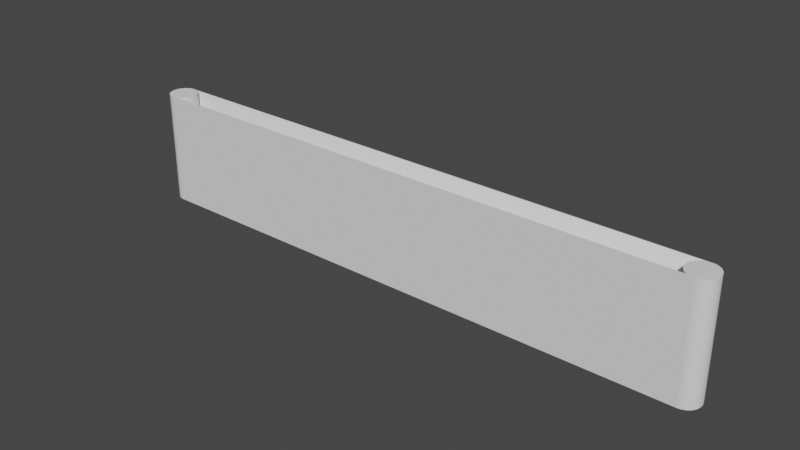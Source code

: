 # Source: blender_belt.blend  (saved by Blender 3.3.6; exported with 4.5.12 LTS)
import bpy
from mathutils import Matrix  # noqa: F401  (used for matrix-valued properties, if any)

bpy.ops.wm.read_factory_settings(use_empty=True)
scene = bpy.context.scene
scene.name = 'Scene'

# ---- collections
col_collection = bpy.data.collections.new('Collection'); scene.collection.children.link(col_collection)

# ---- world
world_world = bpy.data.worlds.new('World'); scene.world = world_world
world_world.use_nodes = True; world_world.node_tree.nodes.clear()
_N = world_world.node_tree.nodes; _L = world_world.node_tree.links
n0 = _N.new('ShaderNodeOutputWorld'); n0.name = 'World Output'; n0.location = (300, 300)
n1 = _N.new('ShaderNodeBackground'); n1.name = 'Background'; n1.location = (10, 300)
n1.inputs[0].default_value = (0.05088, 0.05088, 0.05088, 1.0)
_L.new(n1.outputs[0], n0.inputs[0])
n0.is_active_output = True
world_world.color = (0.05088, 0.05088, 0.05088)
world_world.use_sun_shadow = False
world_world.sun_shadow_jitter_overblur = 0.0

# ---- meshes
me_cylinder = bpy.data.meshes.new('Cylinder')
me_cylinder.from_pydata([(0.0, 1.0, -1.0), (0.0, 1.0, 1.0), (0.1951, 0.9808, -1.0), (0.1951, 0.9808, 1.0), (0.3827, 0.9239, -1.0), (0.3827, 0.9239, 1.0), (0.5556, 0.8315, -1.0), (0.5556, 0.8315, 1.0), (0.7071, 0.7071, -1.0), (0.7071, 0.7071, 1.0), (0.8315, 0.5556, -1.0), (0.8315, 0.5556, 1.0), (0.9239, 0.3827, -1.0), (0.9239, 0.3827, 1.0), (0.9808, 0.1951, -1.0), (0.9808, 0.1951, 1.0), (1.0, 0.0, -1.0), (1.0, 0.0, 1.0), (0.9808, -0.1951, -1.0), (0.9808, -0.1951, 1.0), (0.9239, -0.3827, -1.0), (0.9239, -0.3827, 1.0), (0.8315, -0.5556, -1.0), (0.8315, -0.5556, 1.0), (0.7071, -0.7071, -1.0), (0.7071, -0.7071, 1.0), (0.5556, -0.8315, -1.0), (0.5556, -0.8315, 1.0), (0.3827, -0.9239, -1.0), (0.3827, -0.9239, 1.0), (0.1951, -0.9808, -1.0), (0.1951, -0.9808, 1.0), (0.0, -1.0, -1.0), (0.0, -1.0, 1.0), (-0.1951, -0.9808, -1.0), (-0.1951, -0.9808, 1.0), (-0.3827, -0.9239, -1.0), (-0.3827, -0.9239, 1.0), (-0.5556, -0.8315, -1.0), (-0.5556, -0.8315, 1.0), (-0.7071, -0.7071, -1.0), (-0.7071, -0.7071, 1.0), (-0.8315, -0.5556, -1.0), (-0.8315, -0.5556, 1.0), (-0.9239, -0.3827, -1.0), (-0.9239, -0.3827, 1.0), (-0.9808, -0.1951, -1.0), (-0.9808, -0.1951, 1.0), (-1.0, 0.0, -1.0), (-1.0, 0.0, 1.0), (-0.9808, 0.1951, -1.0), (-0.9808, 0.1951, 1.0), (-0.9239, 0.3827, -1.0), (-0.9239, 0.3827, 1.0), (-0.8315, 0.5556, -1.0), (-0.8315, 0.5556, 1.0), (-0.7071, 0.7071, -1.0), (-0.7071, 0.7071, 1.0), (-0.5556, 0.8315, -1.0), (-0.5556, 0.8315, 1.0), (-0.3827, 0.9239, -1.0), (-0.3827, 0.9239, 1.0), (-0.1951, 0.9808, -1.0), (-0.1951, 0.9808, 1.0)], [], [(0, 1, 3, 2), (2, 3, 5, 4), (4, 5, 7, 6), (6, 7, 9, 8), (8, 9, 11, 10), (10, 11, 13, 12), (12, 13, 15, 14), (14, 15, 17, 16), (16, 17, 19, 18), (18, 19, 21, 20), (20, 21, 23, 22), (22, 23, 25, 24), (24, 25, 27, 26), (26, 27, 29, 28), (28, 29, 31, 30), (30, 31, 33, 32), (32, 33, 35, 34), (34, 35, 37, 36), (36, 37, 39, 38), (38, 39, 41, 40), (40, 41, 43, 42), (42, 43, 45, 44), (44, 45, 47, 46), (46, 47, 49, 48), (48, 49, 51, 50), (50, 51, 53, 52), (52, 53, 55, 54), (54, 55, 57, 56), (56, 57, 59, 58), (58, 59, 61, 60), (3, 1, 63, 61, 59, 57, 55, 53, 51, 49, 47, 45, 43, 41, 39, 37, 35, 33, 31, 29, 27, 25, 23, 21, 19, 17, 15, 13, 11, 9, 7, 5), (60, 61, 63, 62), (62, 63, 1, 0), (0, 2, 4, 6, 8, 10, 12, 14, 16, 18, 20, 22, 24, 26, 28, 30, 32, 34, 36, 38, 40, 42, 44, 46, 48, 50, 52, 54, 56, 58, 60, 62)])
_uv = me_cylinder.uv_layers.new(name='UVMap')
_uv.uv.foreach_set('vector', [1.0, 0.5, 1.0, 1.0, 0.9688, 1.0, 0.9688, 0.5, 0.9688, 0.5, 0.9688, 1.0, 0.9375, 1.0, 0.9375, 0.5, 0.9375, 0.5, 0.9375, 1.0, 0.9062, 1.0, 0.9062, 0.5, 0.9062, 0.5, 0.9062, 1.0, 0.875, 1.0, 0.875, 0.5, 0.875, 0.5, 0.875, 1.0, 0.8438, 1.0, 0.8438, 0.5, 0.8438, 0.5, 0.8438, 1.0, 0.8125, 1.0, 0.8125, 0.5, 0.8125, 0.5, 0.8125, 1.0, 0.7812, 1.0, 0.7812, 0.5, 0.7812, 0.5, 0.7812, 1.0, 0.75, 1.0, 0.75, 0.5, 0.75, 0.5, 0.75, 1.0, 0.7188, 1.0, 0.7188, 0.5, 0.7188, 0.5, 0.7188, 1.0, 0.6875, 1.0, 0.6875, 0.5, 0.6875, 0.5, 0.6875, 1.0, 0.6562, 1.0, 0.6562, 0.5, 0.6562, 0.5, 0.6562, 1.0, 0.625, 1.0, 0.625, 0.5, 0.625, 0.5, 0.625, 1.0, 0.5938, 1.0, 0.5938, 0.5, 0.5938, 0.5, 0.5938, 1.0, 0.5625, 1.0, 0.5625, 0.5, 0.5625, 0.5, 0.5625, 1.0, 0.5312, 1.0, 0.5312, 0.5, 0.5312, 0.5, 0.5312, 1.0, 0.5, 1.0, 0.5, 0.5, 0.5, 0.5, 0.5, 1.0, 0.4688, 1.0, 0.4688, 0.5, 0.4688, 0.5, 0.4688, 1.0, 0.4375, 1.0, 0.4375, 0.5, 0.4375, 0.5, 0.4375, 1.0, 0.4062, 1.0, 0.4062, 0.5, 0.4062, 0.5, 0.4062, 1.0, 0.375, 1.0, 0.375, 0.5, 0.375, 0.5, 0.375, 1.0, 0.3438, 1.0, 0.3438, 0.5, 0.3438, 0.5, 0.3438, 1.0, 0.3125, 1.0, 0.3125, 0.5, 0.3125, 0.5, 0.3125, 1.0, 0.2812, 1.0, 0.2812, 0.5, 0.2812, 0.5, 0.2812, 1.0, 0.25, 1.0, 0.25, 0.5, 0.25, 0.5, 0.25, 1.0, 0.2188, 1.0, 0.2188, 0.5, 0.2188, 0.5, 0.2188, 1.0, 0.1875, 1.0, 0.1875, 0.5, 0.1875, 0.5, 0.1875, 1.0, 0.1562, 1.0, 0.1562, 0.5, 0.1562, 0.5, 0.1562, 1.0, 0.125, 1.0, 0.125, 0.5, 0.125, 0.5, 0.125, 1.0, 0.09375, 1.0, 0.09375, 0.5, 0.09375, 0.5, 0.09375, 1.0, 0.0625, 1.0, 0.0625, 0.5, 0.2968, 0.4854, 0.25, 0.49, 0.2032, 0.4854, 0.1582, 0.4717, 0.1167, 0.4496, 0.08029, 0.4197, 0.05045, 0.3833, 0.02827, 0.3418, 0.01461, 0.2968, 0.01, 0.25, 0.01461, 0.2032, 0.02827, 0.1582, 0.05045, 0.1167, 0.08029, 0.08029, 0.1167, 0.05045, 0.1582, 0.02827, 0.2032, 0.01461, 0.25, 0.01, 0.2968, 0.01461, 0.3418, 0.02827, 0.3833, 0.05045, 0.4197, 0.08029, 0.4496, 0.1167, 0.4717, 0.1582, 0.4854, 0.2032, 0.49, 0.25, 0.4854, 0.2968, 0.4717, 0.3418, 0.4496, 0.3833, 0.4197, 0.4197, 0.3833, 0.4496, 0.3418, 0.4717, 0.0625, 0.5, 0.0625, 1.0, 0.03125, 1.0, 0.03125, 0.5, 0.03125, 0.5, 0.03125, 1.0, 0.0, 1.0, 0.0, 0.5, 0.75, 0.49, 0.7968, 0.4854, 0.8418, 0.4717, 0.8833, 0.4496, 0.9197, 0.4197, 0.9496, 0.3833, 0.9717, 0.3418, 0.9854, 0.2968, 0.99, 0.25, 0.9854, 0.2032, 0.9717, 0.1582, 0.9496, 0.1167, 0.9197, 0.08029, 0.8833, 0.05045, 0.8418, 0.02827, 0.7968, 0.01461, 0.75, 0.01, 0.7032, 0.01461, 0.6582, 0.02827, 0.6167, 0.05045, 0.5803, 0.08029, 0.5504, 0.1167, 0.5283, 0.1582, 0.5146, 0.2032, 0.51, 0.25, 0.5146, 0.2968, 0.5283, 0.3418, 0.5504, 0.3833, 0.5803, 0.4197, 0.6167, 0.4496, 0.6582, 0.4717, 0.7032, 0.4854])
me_cylinder.update()
me_cylinder_001 = bpy.data.meshes.new('Cylinder.001')
me_cylinder_001.from_pydata([(0.0, 1.0, -1.0), (0.0, 1.0, 1.0), (0.1951, 0.9808, -1.0), (0.1951, 0.9808, 1.0), (0.3827, 0.9239, -1.0), (0.3827, 0.9239, 1.0), (0.5556, 0.8315, -1.0), (0.5556, 0.8315, 1.0), (0.7071, 0.7071, -1.0), (0.7071, 0.7071, 1.0), (0.8315, 0.5556, -1.0), (0.8315, 0.5556, 1.0), (0.9239, 0.3827, -1.0), (0.9239, 0.3827, 1.0), (0.9808, 0.1951, -1.0), (0.9808, 0.1951, 1.0), (1.0, 0.0, -1.0), (1.0, 0.0, 1.0), (0.9808, -0.1951, -1.0), (0.9808, -0.1951, 1.0), (0.9239, -0.3827, -1.0), (0.9239, -0.3827, 1.0), (0.8315, -0.5556, -1.0), (0.8315, -0.5556, 1.0), (0.7071, -0.7071, -1.0), (0.7071, -0.7071, 1.0), (0.5556, -0.8315, -1.0), (0.5556, -0.8315, 1.0), (0.3827, -0.9239, -1.0), (0.3827, -0.9239, 1.0), (0.1951, -0.9808, -1.0), (0.1951, -0.9808, 1.0), (0.0, -1.0, -1.0), (0.0, -1.0, 1.0), (-0.1951, -0.9808, -1.0), (-0.1951, -0.9808, 1.0), (-0.3827, -0.9239, -1.0), (-0.3827, -0.9239, 1.0), (-0.5556, -0.8315, -1.0), (-0.5556, -0.8315, 1.0), (-0.7071, -0.7071, -1.0), (-0.7071, -0.7071, 1.0), (-0.8315, -0.5556, -1.0), (-0.8315, -0.5556, 1.0), (-0.9239, -0.3827, -1.0), (-0.9239, -0.3827, 1.0), (-0.9808, -0.1951, -1.0), (-0.9808, -0.1951, 1.0), (-1.0, 0.0, -1.0), (-1.0, 0.0, 1.0), (-0.9808, 0.1951, -1.0), (-0.9808, 0.1951, 1.0), (-0.9239, 0.3827, -1.0), (-0.9239, 0.3827, 1.0), (-0.8315, 0.5556, -1.0), (-0.8315, 0.5556, 1.0), (-0.7071, 0.7071, -1.0), (-0.7071, 0.7071, 1.0), (-0.5556, 0.8315, -1.0), (-0.5556, 0.8315, 1.0), (-0.3827, 0.9239, -1.0), (-0.3827, 0.9239, 1.0), (-0.1951, 0.9808, -1.0), (-0.1951, 0.9808, 1.0)], [], [(0, 1, 3, 2), (2, 3, 5, 4), (4, 5, 7, 6), (6, 7, 9, 8), (8, 9, 11, 10), (10, 11, 13, 12), (12, 13, 15, 14), (14, 15, 17, 16), (16, 17, 19, 18), (18, 19, 21, 20), (20, 21, 23, 22), (22, 23, 25, 24), (24, 25, 27, 26), (26, 27, 29, 28), (28, 29, 31, 30), (30, 31, 33, 32), (32, 33, 35, 34), (34, 35, 37, 36), (36, 37, 39, 38), (38, 39, 41, 40), (40, 41, 43, 42), (42, 43, 45, 44), (44, 45, 47, 46), (46, 47, 49, 48), (48, 49, 51, 50), (50, 51, 53, 52), (52, 53, 55, 54), (54, 55, 57, 56), (56, 57, 59, 58), (58, 59, 61, 60), (3, 1, 63, 61, 59, 57, 55, 53, 51, 49, 47, 45, 43, 41, 39, 37, 35, 33, 31, 29, 27, 25, 23, 21, 19, 17, 15, 13, 11, 9, 7, 5), (60, 61, 63, 62), (62, 63, 1, 0), (0, 2, 4, 6, 8, 10, 12, 14, 16, 18, 20, 22, 24, 26, 28, 30, 32, 34, 36, 38, 40, 42, 44, 46, 48, 50, 52, 54, 56, 58, 60, 62)])
_uv = me_cylinder_001.uv_layers.new(name='UVMap')
_uv.uv.foreach_set('vector', [1.0, 0.5, 1.0, 1.0, 0.9688, 1.0, 0.9688, 0.5, 0.9688, 0.5, 0.9688, 1.0, 0.9375, 1.0, 0.9375, 0.5, 0.9375, 0.5, 0.9375, 1.0, 0.9062, 1.0, 0.9062, 0.5, 0.9062, 0.5, 0.9062, 1.0, 0.875, 1.0, 0.875, 0.5, 0.875, 0.5, 0.875, 1.0, 0.8438, 1.0, 0.8438, 0.5, 0.8438, 0.5, 0.8438, 1.0, 0.8125, 1.0, 0.8125, 0.5, 0.8125, 0.5, 0.8125, 1.0, 0.7812, 1.0, 0.7812, 0.5, 0.7812, 0.5, 0.7812, 1.0, 0.75, 1.0, 0.75, 0.5, 0.75, 0.5, 0.75, 1.0, 0.7188, 1.0, 0.7188, 0.5, 0.7188, 0.5, 0.7188, 1.0, 0.6875, 1.0, 0.6875, 0.5, 0.6875, 0.5, 0.6875, 1.0, 0.6562, 1.0, 0.6562, 0.5, 0.6562, 0.5, 0.6562, 1.0, 0.625, 1.0, 0.625, 0.5, 0.625, 0.5, 0.625, 1.0, 0.5938, 1.0, 0.5938, 0.5, 0.5938, 0.5, 0.5938, 1.0, 0.5625, 1.0, 0.5625, 0.5, 0.5625, 0.5, 0.5625, 1.0, 0.5312, 1.0, 0.5312, 0.5, 0.5312, 0.5, 0.5312, 1.0, 0.5, 1.0, 0.5, 0.5, 0.5, 0.5, 0.5, 1.0, 0.4688, 1.0, 0.4688, 0.5, 0.4688, 0.5, 0.4688, 1.0, 0.4375, 1.0, 0.4375, 0.5, 0.4375, 0.5, 0.4375, 1.0, 0.4062, 1.0, 0.4062, 0.5, 0.4062, 0.5, 0.4062, 1.0, 0.375, 1.0, 0.375, 0.5, 0.375, 0.5, 0.375, 1.0, 0.3438, 1.0, 0.3438, 0.5, 0.3438, 0.5, 0.3438, 1.0, 0.3125, 1.0, 0.3125, 0.5, 0.3125, 0.5, 0.3125, 1.0, 0.2812, 1.0, 0.2812, 0.5, 0.2812, 0.5, 0.2812, 1.0, 0.25, 1.0, 0.25, 0.5, 0.25, 0.5, 0.25, 1.0, 0.2188, 1.0, 0.2188, 0.5, 0.2188, 0.5, 0.2188, 1.0, 0.1875, 1.0, 0.1875, 0.5, 0.1875, 0.5, 0.1875, 1.0, 0.1562, 1.0, 0.1562, 0.5, 0.1562, 0.5, 0.1562, 1.0, 0.125, 1.0, 0.125, 0.5, 0.125, 0.5, 0.125, 1.0, 0.09375, 1.0, 0.09375, 0.5, 0.09375, 0.5, 0.09375, 1.0, 0.0625, 1.0, 0.0625, 0.5, 0.2968, 0.4854, 0.25, 0.49, 0.2032, 0.4854, 0.1582, 0.4717, 0.1167, 0.4496, 0.08029, 0.4197, 0.05045, 0.3833, 0.02827, 0.3418, 0.01461, 0.2968, 0.01, 0.25, 0.01461, 0.2032, 0.02827, 0.1582, 0.05045, 0.1167, 0.08029, 0.08029, 0.1167, 0.05045, 0.1582, 0.02827, 0.2032, 0.01461, 0.25, 0.01, 0.2968, 0.01461, 0.3418, 0.02827, 0.3833, 0.05045, 0.4197, 0.08029, 0.4496, 0.1167, 0.4717, 0.1582, 0.4854, 0.2032, 0.49, 0.25, 0.4854, 0.2968, 0.4717, 0.3418, 0.4496, 0.3833, 0.4197, 0.4197, 0.3833, 0.4496, 0.3418, 0.4717, 0.0625, 0.5, 0.0625, 1.0, 0.03125, 1.0, 0.03125, 0.5, 0.03125, 0.5, 0.03125, 1.0, 0.0, 1.0, 0.0, 0.5, 0.75, 0.49, 0.7968, 0.4854, 0.8418, 0.4717, 0.8833, 0.4496, 0.9197, 0.4197, 0.9496, 0.3833, 0.9717, 0.3418, 0.9854, 0.2968, 0.99, 0.25, 0.9854, 0.2032, 0.9717, 0.1582, 0.9496, 0.1167, 0.9197, 0.08029, 0.8833, 0.05045, 0.8418, 0.02827, 0.7968, 0.01461, 0.75, 0.01, 0.7032, 0.01461, 0.6582, 0.02827, 0.6167, 0.05045, 0.5803, 0.08029, 0.5504, 0.1167, 0.5283, 0.1582, 0.5146, 0.2032, 0.51, 0.25, 0.5146, 0.2968, 0.5283, 0.3418, 0.5504, 0.3833, 0.5803, 0.4197, 0.6167, 0.4496, 0.6582, 0.4717, 0.7032, 0.4854])
me_cylinder_001.update()
me_plane = bpy.data.meshes.new('Plane')
me_plane.from_pydata([(-1.0, -1.0, 0.0), (1.0, -1.0, 0.0), (-1.0, 1.0, 0.0), (1.0, 1.0, 0.0)], [], [(0, 1, 3, 2)])
me_plane.polygons.foreach_set('use_smooth', [True] * 1)
_uv = me_plane.uv_layers.new(name='UVMap')
_uv.uv.foreach_set('vector', [0.0, 0.0, 1.0, 0.0, 1.0, 1.0, 0.0, 1.0])
me_plane.update()
me_plane_001 = bpy.data.meshes.new('Plane.001')
me_plane_001.from_pydata([(-1.0, -1.0, 0.0), (1.0, -1.0, 0.0), (-1.0, 1.0, 0.0), (1.0, 1.0, 0.0)], [], [(0, 1, 3, 2)])
_uv = me_plane_001.uv_layers.new(name='UVMap')
_uv.uv.foreach_set('vector', [0.0, 0.0, 1.0, 0.0, 1.0, 1.0, 0.0, 1.0])
me_plane_001.update()

# ---- objects
ob_cylinder = bpy.data.objects.new('Cylinder', me_cylinder)
ob_cylinder_001 = bpy.data.objects.new('Cylinder.001', me_cylinder_001)
ob_plane = bpy.data.objects.new('Plane', me_plane)
ob_plane_001 = bpy.data.objects.new('Plane.001', me_plane_001)

# ---- transforms, parenting, visibility, modifiers, constraints
ob_cylinder.location = (0.0, 0.0, 0.0)
ob_cylinder.scale = (0.25, 0.25, 1.0)
ob_cylinder_001.location = (10.0, 0.0, 0.0)
ob_cylinder_001.scale = (0.25, 0.25, 1.0)
ob_plane.location = (5.0, 0.23, 0.0)
ob_plane.rotation_euler = (1.571, 0.0, 0.0)
ob_plane.scale = (5.0, 1.0, 1.0)
_m = ob_plane.modifiers.new('Solidify', 'SOLIDIFY')
_m.thickness = 0.02
ob_plane_001.location = (5.0, -0.25, 0.0)
ob_plane_001.rotation_euler = (1.571, 0.0, 0.0)
ob_plane_001.scale = (5.0, 1.0, 1.0)
_m = ob_plane_001.modifiers.new('Solidify', 'SOLIDIFY')
_m.thickness = 0.02

# ---- collection membership
col_collection.objects.link(ob_cylinder)
col_collection.objects.link(ob_cylinder_001)
col_collection.objects.link(ob_plane)
col_collection.objects.link(ob_plane_001)

# ---- scene / render settings (as saved in the file)
scene.frame_start = 1; scene.frame_end = 250; scene.frame_set(1)
scene.render.engine = 'BLENDER_EEVEE_NEXT'
scene.cycles.sampling_pattern = 'TABULATED_SOBOL'
scene.cycles.use_light_tree = False
scene.view_settings.view_transform = 'Filmic'
bpy.context.view_layer.update()

# ---- added for rendering (the .blend has no active camera and no usable light): camera, sun
cam_auto = bpy.data.cameras.new('AutoCamera')
cam_auto.lens = 50.0
cam_auto.sensor_width = 36.0
cam_auto.clip_end = 1000.0
ob_auto_camera = bpy.data.objects.new('AutoCamera', cam_auto)
scene.collection.objects.link(ob_auto_camera)
ob_auto_camera.location = (14.9003, -11.8804, 7.92027)
ob_auto_camera.rotation_euler = (1.09748, -7.21219e-08, 0.694738)
scene.camera = ob_auto_camera
light_auto_sun = bpy.data.lights.new('AutoSun', 'SUN')
light_auto_sun.energy = 3.0
light_auto_sun.angle = 0.0523599
ob_auto_sun = bpy.data.objects.new('AutoSun', light_auto_sun)
scene.collection.objects.link(ob_auto_sun)
ob_auto_sun.rotation_euler = (0.872665, 0.174533, 0.523599)
bpy.context.view_layer.update()
